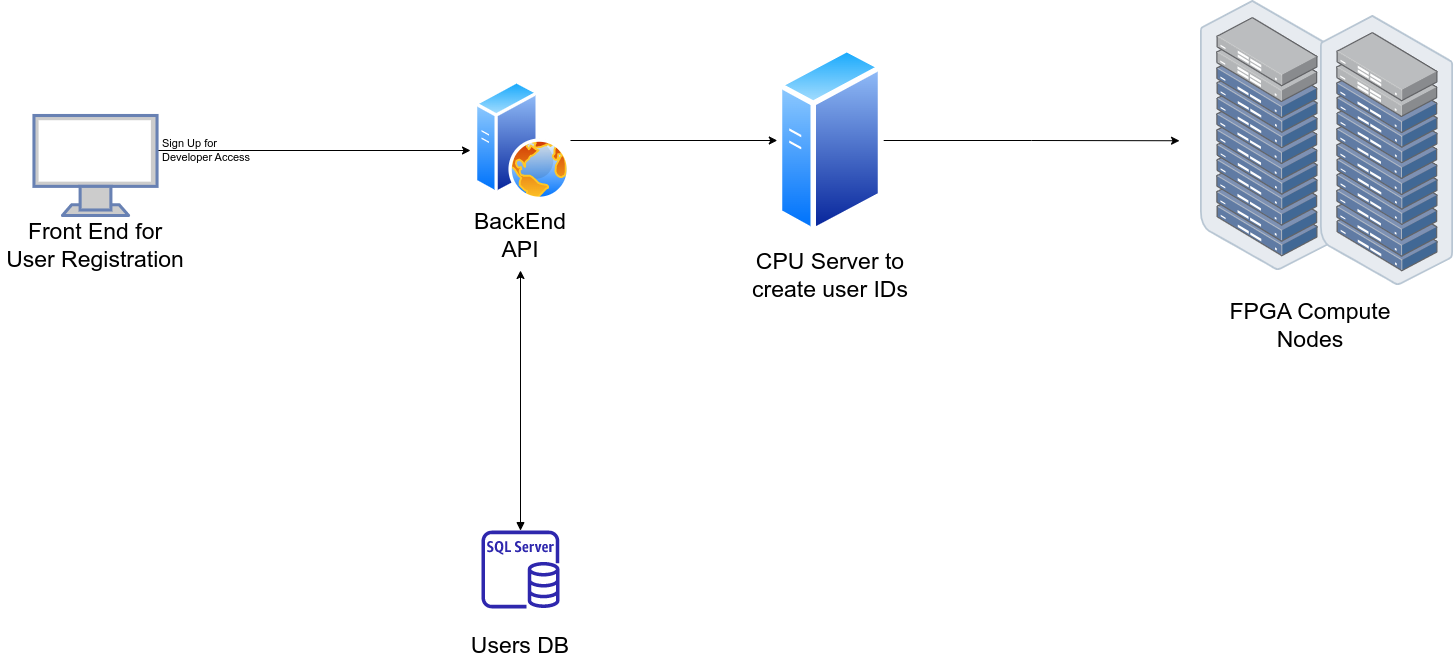

The diagram above was exported from draw.io. Its source (the exported page's mxGraphModel, read from the mxfile embedded in the PNG):
<mxGraphModel dx="3989" dy="2206" grid="1" gridSize="10" guides="1" tooltips="1" connect="1" arrows="1" fold="1" page="0" pageScale="1" pageWidth="1169" pageHeight="827" math="0" shadow="0">
  <root>
    <mxCell id="0" />
    <mxCell id="1" parent="0" />
    <mxCell id="laoW0bkEbViytEqWav7l-22" style="edgeStyle=orthogonalEdgeStyle;rounded=0;orthogonalLoop=1;jettySize=auto;html=1;fontSize=23;" edge="1" parent="1" source="laoW0bkEbViytEqWav7l-7">
      <mxGeometry relative="1" as="geometry">
        <mxPoint x="120" y="390" as="targetPoint" />
        <Array as="points">
          <mxPoint x="-110" y="390" />
          <mxPoint x="-110" y="390" />
        </Array>
      </mxGeometry>
    </mxCell>
    <mxCell id="laoW0bkEbViytEqWav7l-7" value="" style="fontColor=#0066CC;verticalAlign=top;verticalLabelPosition=bottom;labelPosition=center;align=center;html=1;outlineConnect=0;fillColor=#CCCCCC;strokeColor=#6881B3;gradientColor=none;gradientDirection=north;strokeWidth=2;shape=mxgraph.networks.monitor;fontSize=23;" vertex="1" parent="1">
      <mxGeometry x="-316.53999999999996" y="355" width="123.08" height="100" as="geometry" />
    </mxCell>
    <mxCell id="laoW0bkEbViytEqWav7l-11" value="Front End for User Registration" style="text;html=1;strokeColor=none;fillColor=none;align=center;verticalAlign=middle;whiteSpace=wrap;rounded=0;fontSize=23;" vertex="1" parent="1">
      <mxGeometry x="-350" y="470" width="190" height="30" as="geometry" />
    </mxCell>
    <mxCell id="laoW0bkEbViytEqWav7l-12" value="" style="group" vertex="1" connectable="0" parent="1">
      <mxGeometry x="390" y="310" width="180" height="200" as="geometry" />
    </mxCell>
    <mxCell id="laoW0bkEbViytEqWav7l-8" value="CPU Server to create user IDs" style="text;html=1;strokeColor=none;fillColor=none;align=center;verticalAlign=middle;whiteSpace=wrap;rounded=0;fontSize=23;" vertex="1" parent="laoW0bkEbViytEqWav7l-12">
      <mxGeometry y="190" width="180" height="30" as="geometry" />
    </mxCell>
    <mxCell id="laoW0bkEbViytEqWav7l-16" value="" style="aspect=fixed;perimeter=ellipsePerimeter;html=1;align=center;shadow=0;dashed=0;spacingTop=3;image;image=img/lib/active_directory/generic_server.svg;fontSize=23;" vertex="1" parent="laoW0bkEbViytEqWav7l-12">
      <mxGeometry x="36.80000000000001" y="-25" width="106.4" height="190" as="geometry" />
    </mxCell>
    <mxCell id="laoW0bkEbViytEqWav7l-23" style="edgeStyle=orthogonalEdgeStyle;rounded=0;orthogonalLoop=1;jettySize=auto;html=1;entryX=0;entryY=0.5;entryDx=0;entryDy=0;fontSize=23;" edge="1" parent="1" source="laoW0bkEbViytEqWav7l-13" target="laoW0bkEbViytEqWav7l-16">
      <mxGeometry relative="1" as="geometry" />
    </mxCell>
    <mxCell id="laoW0bkEbViytEqWav7l-25" style="edgeStyle=orthogonalEdgeStyle;rounded=0;orthogonalLoop=1;jettySize=auto;html=1;fontSize=23;startArrow=block;startFill=1;" edge="1" parent="1" source="laoW0bkEbViytEqWav7l-15">
      <mxGeometry relative="1" as="geometry">
        <mxPoint x="170" y="510" as="targetPoint" />
      </mxGeometry>
    </mxCell>
    <mxCell id="laoW0bkEbViytEqWav7l-21" value="FPGA Compute Nodes" style="text;html=1;strokeColor=none;fillColor=none;align=center;verticalAlign=middle;whiteSpace=wrap;rounded=0;fontSize=23;" vertex="1" parent="1">
      <mxGeometry x="870" y="550" width="180" height="30" as="geometry" />
    </mxCell>
    <mxCell id="laoW0bkEbViytEqWav7l-24" style="edgeStyle=orthogonalEdgeStyle;rounded=0;orthogonalLoop=1;jettySize=auto;html=1;entryX=-0.011;entryY=0.498;entryDx=0;entryDy=0;entryPerimeter=0;fontSize=23;" edge="1" parent="1" source="laoW0bkEbViytEqWav7l-16">
      <mxGeometry relative="1" as="geometry">
        <mxPoint x="829.0297999999993" y="380.24239999999986" as="targetPoint" />
      </mxGeometry>
    </mxCell>
    <mxCell id="laoW0bkEbViytEqWav7l-26" value="" style="group" vertex="1" connectable="0" parent="1">
      <mxGeometry x="80" y="770" width="180" height="130" as="geometry" />
    </mxCell>
    <mxCell id="laoW0bkEbViytEqWav7l-9" value="Users DB" style="text;html=1;strokeColor=none;fillColor=none;align=center;verticalAlign=middle;whiteSpace=wrap;rounded=0;fontSize=23;" vertex="1" parent="laoW0bkEbViytEqWav7l-26">
      <mxGeometry y="100" width="180" height="30" as="geometry" />
    </mxCell>
    <mxCell id="laoW0bkEbViytEqWav7l-15" value="" style="sketch=0;outlineConnect=0;fontColor=#232F3E;gradientColor=none;fillColor=#2E27AD;strokeColor=none;dashed=0;verticalLabelPosition=bottom;verticalAlign=top;align=center;html=1;fontSize=12;fontStyle=0;aspect=fixed;pointerEvents=1;shape=mxgraph.aws4.rds_sql_server_instance;" vertex="1" parent="laoW0bkEbViytEqWav7l-26">
      <mxGeometry x="51" width="78" height="78" as="geometry" />
    </mxCell>
    <mxCell id="laoW0bkEbViytEqWav7l-27" value="" style="group" vertex="1" connectable="0" parent="1">
      <mxGeometry x="110" y="320" width="120" height="170" as="geometry" />
    </mxCell>
    <mxCell id="laoW0bkEbViytEqWav7l-10" value="BackEnd API" style="text;html=1;strokeColor=none;fillColor=none;align=center;verticalAlign=middle;whiteSpace=wrap;rounded=0;fontSize=23;" vertex="1" parent="laoW0bkEbViytEqWav7l-27">
      <mxGeometry y="140" width="120" height="30" as="geometry" />
    </mxCell>
    <mxCell id="laoW0bkEbViytEqWav7l-13" value="" style="aspect=fixed;perimeter=ellipsePerimeter;html=1;align=center;shadow=0;dashed=0;spacingTop=3;image;image=img/lib/active_directory/web_server.svg;fontSize=23;" vertex="1" parent="laoW0bkEbViytEqWav7l-27">
      <mxGeometry x="13.999999999999986" width="96" height="120" as="geometry" />
    </mxCell>
    <mxCell id="laoW0bkEbViytEqWav7l-31" value="Sign Up for Developer Access" style="text;html=1;strokeColor=none;fillColor=none;align=left;verticalAlign=middle;whiteSpace=wrap;rounded=0;fontSize=11;" vertex="1" parent="1">
      <mxGeometry x="-190" y="357.5" width="110" height="65" as="geometry" />
    </mxCell>
    <mxCell id="laoW0bkEbViytEqWav7l-39" value="" style="points=[];aspect=fixed;html=1;align=center;shadow=0;dashed=0;image;image=img/lib/allied_telesis/storage/Datacenter_Server_Rack_ToR.svg;fontSize=11;" vertex="1" parent="1">
      <mxGeometry x="850" y="240" width="133.19" height="270" as="geometry" />
    </mxCell>
    <mxCell id="laoW0bkEbViytEqWav7l-40" value="" style="points=[];aspect=fixed;html=1;align=center;shadow=0;dashed=0;image;image=img/lib/allied_telesis/storage/Datacenter_Server_Rack_ToR.svg;fontSize=11;" vertex="1" parent="1">
      <mxGeometry x="970" y="255" width="133.19" height="270" as="geometry" />
    </mxCell>
  </root>
</mxGraphModel>